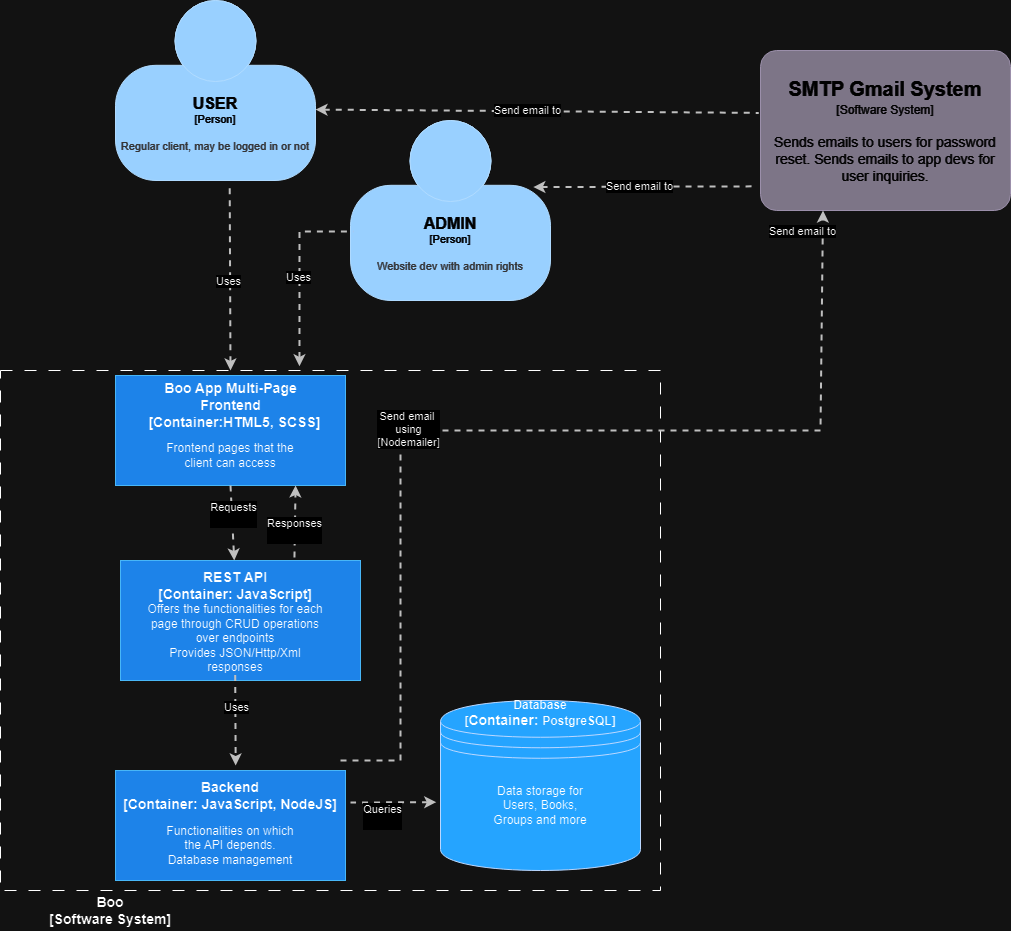

The diagram above was exported from draw.io. Its source (the exported page's mxGraphModel, read from the mxfile embedded in the PNG):
<mxGraphModel dx="1493" dy="568" grid="1" gridSize="10" guides="1" tooltips="1" connect="1" arrows="1" fold="1" page="1" pageScale="1" pageWidth="1654" pageHeight="1169" math="0" shadow="0">
  <root>
    <mxCell id="0" />
    <mxCell id="1" parent="0" />
    <mxCell id="jNGV8FqyBqJjFoqD9PFL-2" value="" style="rounded=0;whiteSpace=wrap;html=1;fillColor=none;dashed=1;dashPattern=12 12;" parent="1" vertex="1">
      <mxGeometry x="100" y="470" width="660" height="520" as="geometry" />
    </mxCell>
    <mxCell id="HtPA1-4ylA8Rwg47DFl4-1" value="" style="edgeStyle=none;rounded=0;html=1;entryX=0.571;entryY=1.014;jettySize=auto;orthogonalLoop=1;strokeColor=#404040;strokeWidth=2;fontColor=#000000;jumpStyle=none;endArrow=none;endFill=0;startArrow=classic;dashed=1;entryDx=0;entryDy=0;startFill=1;entryPerimeter=0;" parent="1" target="Zoqcb9WRk-eeoA1-m7v2-2" edge="1">
      <mxGeometry width="100" relative="1" as="geometry">
        <mxPoint x="330" y="470" as="sourcePoint" />
        <mxPoint x="450" y="320.0000000000002" as="targetPoint" />
      </mxGeometry>
    </mxCell>
    <mxCell id="HtPA1-4ylA8Rwg47DFl4-2" value="Uses" style="edgeLabel;html=1;align=center;verticalAlign=middle;resizable=0;points=[];" parent="HtPA1-4ylA8Rwg47DFl4-1" connectable="0" vertex="1">
      <mxGeometry x="-0.0496" y="2" relative="1" as="geometry">
        <mxPoint as="offset" />
      </mxGeometry>
    </mxCell>
    <mxCell id="HtPA1-4ylA8Rwg47DFl4-3" value="" style="rounded=0;whiteSpace=wrap;html=1;fillColor=#3399FF;fontColor=#ffffff;strokeColor=#006EAF;" parent="1" vertex="1">
      <mxGeometry x="215" y="475" width="230" height="110" as="geometry" />
    </mxCell>
    <mxCell id="HtPA1-4ylA8Rwg47DFl4-4" value="&lt;div&gt;&lt;font style=&quot;font-size: 14px;&quot;&gt;&lt;b&gt;Boo App Multi-Page Frontend&lt;/b&gt;&lt;/font&gt;&lt;/div&gt;&lt;div&gt;&lt;b style=&quot;background-color: initial; font-size: 14px;&quot;&gt;&amp;nbsp; [&lt;/b&gt;&lt;b style=&quot;background-color: initial; font-size: 14px;&quot;&gt;Container:&lt;/b&gt;&lt;b style=&quot;background-color: initial; font-size: 14px;&quot;&gt;HTML5, SCSS]&lt;/b&gt;&lt;/div&gt;" style="text;html=1;align=center;verticalAlign=middle;whiteSpace=wrap;rounded=0;" parent="1" vertex="1">
      <mxGeometry x="237.5" y="480" width="185" height="50" as="geometry" />
    </mxCell>
    <mxCell id="HtPA1-4ylA8Rwg47DFl4-5" value="Frontend pages that the client can access" style="text;html=1;align=center;verticalAlign=middle;whiteSpace=wrap;rounded=0;" parent="1" vertex="1">
      <mxGeometry x="255" y="540" width="150" height="30" as="geometry" />
    </mxCell>
    <mxCell id="HtPA1-4ylA8Rwg47DFl4-6" value="" style="edgeStyle=none;rounded=0;html=1;jettySize=auto;orthogonalLoop=1;strokeColor=#404040;strokeWidth=2;fontColor=#000000;jumpStyle=none;endArrow=classic;endFill=1;startArrow=none;dashed=1;exitX=0.5;exitY=1;exitDx=0;exitDy=0;" parent="1" source="HtPA1-4ylA8Rwg47DFl4-3" target="HtPA1-4ylA8Rwg47DFl4-9" edge="1">
      <mxGeometry width="100" relative="1" as="geometry">
        <mxPoint x="450" y="529.57" as="sourcePoint" />
        <mxPoint x="550" y="529.57" as="targetPoint" />
      </mxGeometry>
    </mxCell>
    <mxCell id="HtPA1-4ylA8Rwg47DFl4-8" value="Requests&lt;div&gt;&lt;br&gt;&lt;/div&gt;" style="edgeLabel;html=1;align=center;verticalAlign=middle;resizable=0;points=[];" parent="HtPA1-4ylA8Rwg47DFl4-6" connectable="0" vertex="1">
      <mxGeometry x="-0.2383" y="1" relative="1" as="geometry">
        <mxPoint as="offset" />
      </mxGeometry>
    </mxCell>
    <mxCell id="HtPA1-4ylA8Rwg47DFl4-7" value="" style="rounded=0;whiteSpace=wrap;html=1;fillColor=#3399FF;fontColor=#ffffff;strokeColor=#006EAF;" parent="1" vertex="1">
      <mxGeometry x="220" y="660" width="240" height="120" as="geometry" />
    </mxCell>
    <mxCell id="HtPA1-4ylA8Rwg47DFl4-9" value="&lt;div style=&quot;font-size: 14px;&quot;&gt;&lt;font style=&quot;font-size: 14px;&quot;&gt;&lt;b&gt;REST API&lt;/b&gt;&lt;/font&gt;&lt;/div&gt;&lt;div style=&quot;font-size: 14px;&quot;&gt;&lt;b style=&quot;background-color: initial;&quot;&gt;[&lt;/b&gt;&lt;b style=&quot;background-color: initial;&quot;&gt;Container:&amp;nbsp;&lt;/b&gt;&lt;b style=&quot;background-color: initial;&quot;&gt;JavaScript]&lt;/b&gt;&lt;/div&gt;" style="text;html=1;align=center;verticalAlign=middle;whiteSpace=wrap;rounded=0;" parent="1" vertex="1">
      <mxGeometry x="260" y="660" width="150" height="50" as="geometry" />
    </mxCell>
    <mxCell id="HtPA1-4ylA8Rwg47DFl4-10" value="Offers the functionalities for each page through CRUD operations over endpoints&lt;div&gt;&lt;span style=&quot;background-color: initial;&quot;&gt;Provides JSON/Http/Xml responses&lt;/span&gt;&lt;br&gt;&lt;/div&gt;&lt;div&gt;&lt;div&gt;&lt;br&gt;&lt;/div&gt;&lt;/div&gt;" style="text;html=1;align=center;verticalAlign=middle;whiteSpace=wrap;rounded=0;" parent="1" vertex="1">
      <mxGeometry x="245" y="710" width="180" height="70" as="geometry" />
    </mxCell>
    <mxCell id="HtPA1-4ylA8Rwg47DFl4-13" value="" style="edgeStyle=none;rounded=0;html=1;jettySize=auto;orthogonalLoop=1;strokeColor=#404040;strokeWidth=2;fontColor=#000000;jumpStyle=none;endArrow=classic;endFill=1;startArrow=none;dashed=1;exitX=0.414;exitY=1.063;exitDx=0;exitDy=0;exitPerimeter=0;" parent="1" edge="1">
      <mxGeometry width="100" relative="1" as="geometry">
        <mxPoint x="334.69999999999993" y="774.41" as="sourcePoint" />
        <mxPoint x="335.17999999999995" y="865" as="targetPoint" />
      </mxGeometry>
    </mxCell>
    <mxCell id="HtPA1-4ylA8Rwg47DFl4-17" value="Uses" style="edgeLabel;html=1;align=center;verticalAlign=middle;resizable=0;points=[];" parent="HtPA1-4ylA8Rwg47DFl4-13" connectable="0" vertex="1">
      <mxGeometry x="-0.2969" y="-3" relative="1" as="geometry">
        <mxPoint x="3" as="offset" />
      </mxGeometry>
    </mxCell>
    <mxCell id="HtPA1-4ylA8Rwg47DFl4-14" value="" style="rounded=0;whiteSpace=wrap;html=1;fillColor=#3399FF;fontColor=#ffffff;strokeColor=#006EAF;" parent="1" vertex="1">
      <mxGeometry x="215" y="870" width="230" height="110" as="geometry" />
    </mxCell>
    <mxCell id="HtPA1-4ylA8Rwg47DFl4-15" value="&lt;font style=&quot;font-size: 14px;&quot;&gt;&lt;b&gt;Backend&lt;/b&gt;&lt;/font&gt;&lt;div&gt;&lt;span style=&quot;font-size: 14px;&quot;&gt;&lt;b&gt;[&lt;/b&gt;&lt;/span&gt;&lt;b style=&quot;background-color: initial; font-size: 14px;&quot;&gt;Container:&amp;nbsp;&lt;/b&gt;&lt;b style=&quot;font-size: 14px; background-color: initial;&quot;&gt;JavaScript, NodeJS]&lt;/b&gt;&lt;/div&gt;" style="text;html=1;align=center;verticalAlign=middle;whiteSpace=wrap;rounded=0;" parent="1" vertex="1">
      <mxGeometry x="220" y="870" width="220" height="50" as="geometry" />
    </mxCell>
    <mxCell id="HtPA1-4ylA8Rwg47DFl4-16" value="Functionalities on which the API depends.&lt;div&gt;Database management&lt;/div&gt;" style="text;html=1;align=center;verticalAlign=middle;whiteSpace=wrap;rounded=0;" parent="1" vertex="1">
      <mxGeometry x="260" y="930" width="140" height="30" as="geometry" />
    </mxCell>
    <mxCell id="HtPA1-4ylA8Rwg47DFl4-18" value="" style="edgeStyle=none;rounded=0;html=1;jettySize=auto;orthogonalLoop=1;strokeColor=#404040;strokeWidth=2;fontColor=#000000;jumpStyle=none;endArrow=none;endFill=0;startArrow=classic;dashed=1;startFill=1;exitX=-0.021;exitY=0.598;exitDx=0;exitDy=0;exitPerimeter=0;" parent="1" source="HtPA1-4ylA8Rwg47DFl4-19" edge="1">
      <mxGeometry width="100" relative="1" as="geometry">
        <mxPoint x="700" y="920" as="sourcePoint" />
        <mxPoint x="450" y="902" as="targetPoint" />
      </mxGeometry>
    </mxCell>
    <mxCell id="HtPA1-4ylA8Rwg47DFl4-22" value="Queries&lt;div&gt;&lt;br&gt;&lt;/div&gt;" style="edgeLabel;html=1;align=center;verticalAlign=middle;resizable=0;points=[];" parent="HtPA1-4ylA8Rwg47DFl4-18" connectable="0" vertex="1">
      <mxGeometry x="-0.1835" y="-2" relative="1" as="geometry">
        <mxPoint x="-20" y="16" as="offset" />
      </mxGeometry>
    </mxCell>
    <mxCell id="HtPA1-4ylA8Rwg47DFl4-19" value="" style="shape=datastore;whiteSpace=wrap;html=1;fillColor=#007FFF;fontColor=#ffffff;strokeColor=#001DBC;" parent="1" vertex="1">
      <mxGeometry x="540" y="800" width="200" height="170" as="geometry" />
    </mxCell>
    <mxCell id="HtPA1-4ylA8Rwg47DFl4-20" value="&lt;b&gt;Database&lt;/b&gt;&lt;div&gt;&lt;b&gt;[&lt;/b&gt;&lt;b style=&quot;background-color: initial; font-size: 14px;&quot;&gt;Container:&amp;nbsp;&lt;/b&gt;&lt;b style=&quot;background-color: initial;&quot;&gt;PostgreSQL]&lt;/b&gt;&lt;/div&gt;" style="text;html=1;align=center;verticalAlign=middle;whiteSpace=wrap;rounded=0;" parent="1" vertex="1">
      <mxGeometry x="610" y="810" width="60" height="5" as="geometry" />
    </mxCell>
    <mxCell id="HtPA1-4ylA8Rwg47DFl4-21" value="Data storage for Users, Books, Groups and more" style="text;html=1;align=center;verticalAlign=middle;whiteSpace=wrap;rounded=0;" parent="1" vertex="1">
      <mxGeometry x="585" y="870" width="110" height="70" as="geometry" />
    </mxCell>
    <mxCell id="HtPA1-4ylA8Rwg47DFl4-23" value="&lt;div&gt;&lt;font style=&quot;font-size: 20px;&quot;&gt;&lt;b&gt;SMTP Gmail System&lt;/b&gt;&lt;/font&gt;&lt;/div&gt;&lt;div style=&quot;&quot;&gt;&lt;font style=&quot;font-size: 12px;&quot;&gt;[Software System]&lt;font style=&quot;font-size: 14px;&quot;&gt;&lt;br&gt;&lt;/font&gt;&lt;/font&gt;&lt;/div&gt;&lt;div style=&quot;font-size: 14px;&quot;&gt;&lt;font style=&quot;font-size: 14px;&quot;&gt;&lt;font style=&quot;font-size: 14px;&quot;&gt;&lt;br&gt;&lt;/font&gt;&lt;/font&gt;&lt;/div&gt;&lt;div style=&quot;font-size: 14px;&quot;&gt;&lt;font style=&quot;font-size: 14px;&quot;&gt;&lt;font style=&quot;font-size: 14px;&quot;&gt;Sends emails to users for password reset. Sends emails to app devs for user inquiries.&lt;br&gt;&lt;/font&gt;&lt;/font&gt;&lt;/div&gt;" style="rounded=1;whiteSpace=wrap;html=1;labelBackgroundColor=none;fillColor=#8C8496;fontColor=#ffffff;align=center;arcSize=10;strokeColor=#736782;metaEdit=1;resizable=0;points=[[0.25,0,0],[0.5,0,0],[0.75,0,0],[1,0.25,0],[1,0.5,0],[1,0.75,0],[0.75,1,0],[0.5,1,0],[0.25,1,0],[0,0.75,0],[0,0.5,0],[0,0.25,0]];" parent="1" vertex="1">
      <mxGeometry x="860" y="150" width="250" height="160" as="geometry" />
    </mxCell>
    <mxCell id="HtPA1-4ylA8Rwg47DFl4-24" value="" style="edgeStyle=none;rounded=0;html=1;entryX=0.25;entryY=1;jettySize=auto;orthogonalLoop=1;strokeColor=#404040;strokeWidth=2;fontColor=#000000;jumpStyle=none;endArrow=classic;endFill=1;startArrow=none;dashed=1;entryDx=0;entryDy=0;" parent="1" target="HtPA1-4ylA8Rwg47DFl4-23" edge="1">
      <mxGeometry width="100" relative="1" as="geometry">
        <mxPoint x="440" y="860" as="sourcePoint" />
        <mxPoint x="880" y="678.33" as="targetPoint" />
        <Array as="points">
          <mxPoint x="500" y="860" />
          <mxPoint x="500" y="530" />
          <mxPoint x="920" y="530" />
        </Array>
      </mxGeometry>
    </mxCell>
    <mxCell id="HtPA1-4ylA8Rwg47DFl4-25" value="Send email&amp;nbsp;&lt;div&gt;using&lt;/div&gt;&lt;div&gt;[Nodemailer]&lt;/div&gt;" style="edgeLabel;html=1;align=center;verticalAlign=middle;resizable=0;points=[];" parent="HtPA1-4ylA8Rwg47DFl4-24" connectable="0" vertex="1">
      <mxGeometry x="-0.2296" y="1" relative="1" as="geometry">
        <mxPoint y="-1" as="offset" />
      </mxGeometry>
    </mxCell>
    <mxCell id="HtPA1-4ylA8Rwg47DFl4-26" value="" style="edgeStyle=none;rounded=0;html=1;entryX=-0.007;entryY=0.39;jettySize=auto;orthogonalLoop=1;strokeColor=#404040;strokeWidth=2;fontColor=#000000;jumpStyle=none;endArrow=none;endFill=0;startArrow=classic;dashed=1;exitX=1;exitY=0.606;exitDx=0;exitDy=0;exitPerimeter=0;startFill=1;entryDx=0;entryDy=0;entryPerimeter=0;" parent="1" source="Zoqcb9WRk-eeoA1-m7v2-2" target="HtPA1-4ylA8Rwg47DFl4-23" edge="1">
      <mxGeometry width="100" relative="1" as="geometry">
        <mxPoint x="598.2000000000003" y="251.60000000000002" as="sourcePoint" />
        <mxPoint x="940" y="250" as="targetPoint" />
      </mxGeometry>
    </mxCell>
    <mxCell id="HtPA1-4ylA8Rwg47DFl4-27" value="Send email to" style="edgeLabel;html=1;align=center;verticalAlign=middle;resizable=0;points=[];" parent="HtPA1-4ylA8Rwg47DFl4-26" connectable="0" vertex="1">
      <mxGeometry x="-0.0435" y="1" relative="1" as="geometry">
        <mxPoint x="-1" as="offset" />
      </mxGeometry>
    </mxCell>
    <mxCell id="jNGV8FqyBqJjFoqD9PFL-3" value="&lt;font style=&quot;font-size: 14px;&quot;&gt;&lt;b&gt;Boo&lt;/b&gt;&lt;/font&gt;&lt;div style=&quot;font-size: 14px;&quot;&gt;&lt;font style=&quot;font-size: 14px;&quot;&gt;&lt;b&gt;[Software System]&lt;/b&gt;&lt;/font&gt;&lt;/div&gt;" style="text;html=1;align=center;verticalAlign=middle;whiteSpace=wrap;rounded=0;" parent="1" vertex="1">
      <mxGeometry x="110" y="990" width="200" height="40" as="geometry" />
    </mxCell>
    <mxCell id="Zoqcb9WRk-eeoA1-m7v2-1" value="Send email to" style="edgeLabel;html=1;align=center;verticalAlign=middle;resizable=0;points=[];" parent="1" connectable="0" vertex="1">
      <mxGeometry x="901.6660955343118" y="330.30991633144754" as="geometry" />
    </mxCell>
    <object placeholders="1" c4Name="USER" c4Type="Person" c4Description="Regular client, may be logged in or not" label="&lt;font style=&quot;font-size: 16px&quot;&gt;&lt;b&gt;%c4Name%&lt;/b&gt;&lt;/font&gt;&lt;div&gt;[%c4Type%]&lt;/div&gt;&lt;br&gt;&lt;div&gt;&lt;font style=&quot;font-size: 11px&quot;&gt;&lt;font color=&quot;#cccccc&quot;&gt;%c4Description%&lt;/font&gt;&lt;/div&gt;" id="Zoqcb9WRk-eeoA1-m7v2-2">
      <mxCell style="html=1;fontSize=11;dashed=0;whiteSpace=wrap;fillColor=#083F75;strokeColor=#06315C;fontColor=#ffffff;shape=mxgraph.c4.person2;align=center;metaEdit=1;points=[[0.5,0,0],[1,0.5,0],[1,0.75,0],[0.75,1,0],[0.5,1,0],[0.25,1,0],[0,0.75,0],[0,0.5,0]];resizable=0;" parent="1" vertex="1">
        <mxGeometry x="215" y="100" width="200" height="180" as="geometry" />
      </mxCell>
    </object>
    <object placeholders="1" c4Name="ADMIN" c4Type="Person" c4Description="Website dev with admin rights" label="&lt;font style=&quot;font-size: 16px&quot;&gt;&lt;b&gt;%c4Name%&lt;/b&gt;&lt;/font&gt;&lt;div&gt;[%c4Type%]&lt;/div&gt;&lt;br&gt;&lt;div&gt;&lt;font style=&quot;font-size: 11px&quot;&gt;&lt;font color=&quot;#cccccc&quot;&gt;%c4Description%&lt;/font&gt;&lt;/div&gt;" id="Zoqcb9WRk-eeoA1-m7v2-3">
      <mxCell style="html=1;fontSize=11;dashed=0;whiteSpace=wrap;fillColor=#083F75;strokeColor=#06315C;fontColor=#ffffff;shape=mxgraph.c4.person2;align=center;metaEdit=1;points=[[0.5,0,0],[1,0.5,0],[1,0.75,0],[0.75,1,0],[0.5,1,0],[0.25,1,0],[0,0.75,0],[0,0.5,0]];resizable=0;" parent="1" vertex="1">
        <mxGeometry x="450" y="220" width="200" height="180" as="geometry" />
      </mxCell>
    </object>
    <mxCell id="Zoqcb9WRk-eeoA1-m7v2-4" value="" style="edgeStyle=none;rounded=0;html=1;entryX=0.014;entryY=0.616;jettySize=auto;orthogonalLoop=1;strokeColor=#404040;strokeWidth=2;fontColor=#000000;jumpStyle=none;endArrow=none;endFill=0;startArrow=classic;dashed=1;entryDx=0;entryDy=0;startFill=1;entryPerimeter=0;exitX=0.453;exitY=-0.008;exitDx=0;exitDy=0;exitPerimeter=0;" parent="1" source="jNGV8FqyBqJjFoqD9PFL-2" target="Zoqcb9WRk-eeoA1-m7v2-3" edge="1">
      <mxGeometry width="100" relative="1" as="geometry">
        <mxPoint x="340" y="480" as="sourcePoint" />
        <mxPoint x="334" y="113" as="targetPoint" />
        <Array as="points">
          <mxPoint x="399" y="331" />
        </Array>
      </mxGeometry>
    </mxCell>
    <mxCell id="Zoqcb9WRk-eeoA1-m7v2-5" value="Uses" style="edgeLabel;html=1;align=center;verticalAlign=middle;resizable=0;points=[];" parent="Zoqcb9WRk-eeoA1-m7v2-4" connectable="0" vertex="1">
      <mxGeometry x="-0.0496" y="2" relative="1" as="geometry">
        <mxPoint as="offset" />
      </mxGeometry>
    </mxCell>
    <mxCell id="Zoqcb9WRk-eeoA1-m7v2-6" value="" style="edgeStyle=none;rounded=0;html=1;jettySize=auto;orthogonalLoop=1;strokeColor=#404040;strokeWidth=2;fontColor=#000000;jumpStyle=none;endArrow=none;endFill=0;startArrow=classic;dashed=1;exitX=0.914;exitY=0.37;exitDx=0;exitDy=0;exitPerimeter=0;startFill=1;entryX=-0.018;entryY=0.849;entryDx=0;entryDy=0;entryPerimeter=0;" parent="1" source="Zoqcb9WRk-eeoA1-m7v2-3" target="HtPA1-4ylA8Rwg47DFl4-23" edge="1">
      <mxGeometry width="100" relative="1" as="geometry">
        <mxPoint x="420" y="39" as="sourcePoint" />
        <mxPoint x="870" y="280" as="targetPoint" />
        <Array as="points" />
      </mxGeometry>
    </mxCell>
    <mxCell id="Zoqcb9WRk-eeoA1-m7v2-7" value="Send email to" style="edgeLabel;html=1;align=center;verticalAlign=middle;resizable=0;points=[];" parent="Zoqcb9WRk-eeoA1-m7v2-6" connectable="0" vertex="1">
      <mxGeometry x="-0.0435" y="1" relative="1" as="geometry">
        <mxPoint x="-1" as="offset" />
      </mxGeometry>
    </mxCell>
    <mxCell id="2QHlxN9Bevhlp8ua4_g9-1" value="" style="edgeStyle=none;rounded=0;html=1;jettySize=auto;orthogonalLoop=1;strokeColor=#404040;strokeWidth=2;fontColor=#000000;jumpStyle=none;endArrow=classic;endFill=1;startArrow=none;dashed=1;exitX=0.893;exitY=-0.06;exitDx=0;exitDy=0;entryX=0.783;entryY=1;entryDx=0;entryDy=0;entryPerimeter=0;exitPerimeter=0;" parent="1" source="HtPA1-4ylA8Rwg47DFl4-9" target="HtPA1-4ylA8Rwg47DFl4-3" edge="1">
      <mxGeometry width="100" relative="1" as="geometry">
        <mxPoint x="340" y="595" as="sourcePoint" />
        <mxPoint x="344" y="670" as="targetPoint" />
      </mxGeometry>
    </mxCell>
    <mxCell id="2QHlxN9Bevhlp8ua4_g9-2" value="&lt;div&gt;Responses&lt;/div&gt;&lt;div&gt;&lt;br&gt;&lt;/div&gt;" style="edgeLabel;html=1;align=center;verticalAlign=middle;resizable=0;points=[];" parent="2QHlxN9Bevhlp8ua4_g9-1" connectable="0" vertex="1">
      <mxGeometry x="-0.2383" y="1" relative="1" as="geometry">
        <mxPoint as="offset" />
      </mxGeometry>
    </mxCell>
  </root>
</mxGraphModel>